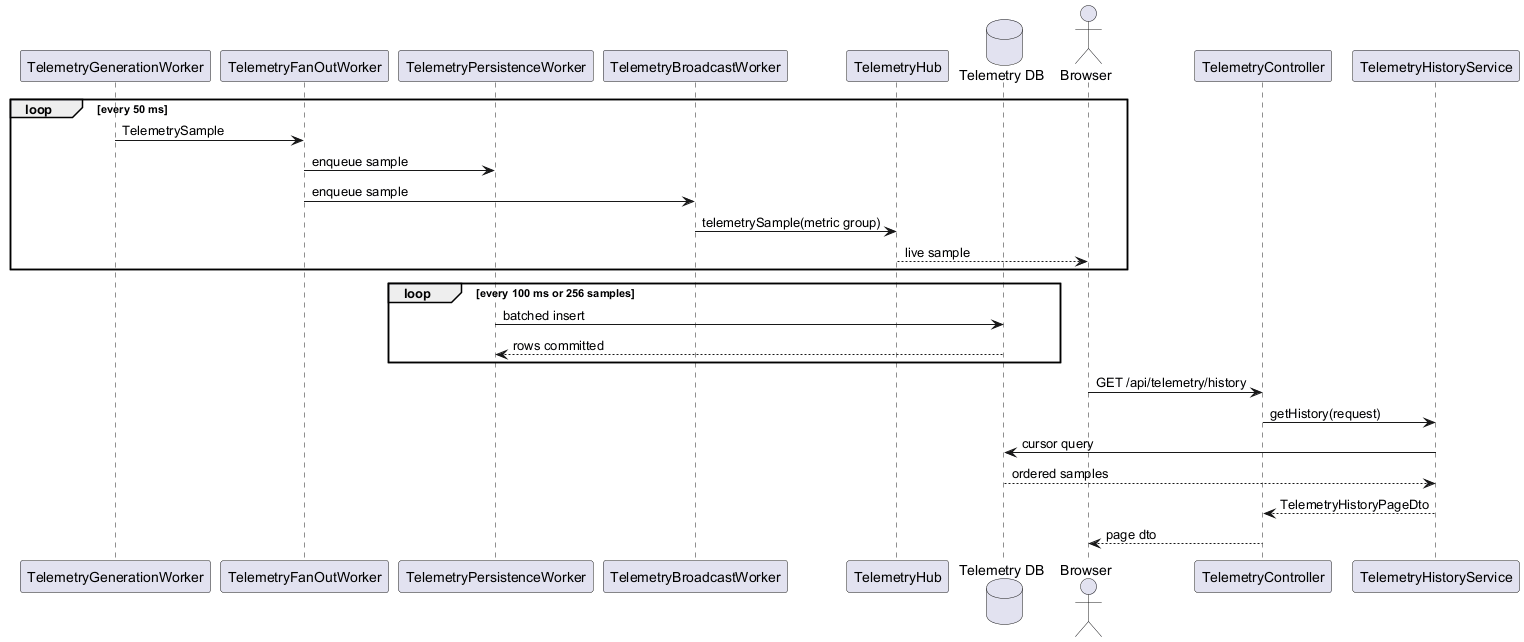

The diagram above was rendered by PlantUML. Its source (embedded in the PNG):
@startuml
participant TelemetryGenerationWorker
participant TelemetryFanOutWorker
participant TelemetryPersistenceWorker
participant TelemetryBroadcastWorker
participant TelemetryHub
database "Telemetry DB" as Db
actor Browser
participant TelemetryController
participant TelemetryHistoryService

loop every 50 ms
  TelemetryGenerationWorker -> TelemetryFanOutWorker : TelemetrySample
  TelemetryFanOutWorker -> TelemetryPersistenceWorker : enqueue sample
  TelemetryFanOutWorker -> TelemetryBroadcastWorker : enqueue sample
  TelemetryBroadcastWorker -> TelemetryHub : telemetrySample(metric group)
  TelemetryHub --> Browser : live sample
end

loop every 100 ms or 256 samples
  TelemetryPersistenceWorker -> Db : batched insert
  Db --> TelemetryPersistenceWorker : rows committed
end

Browser -> TelemetryController : GET /api/telemetry/history
TelemetryController -> TelemetryHistoryService : getHistory(request)
TelemetryHistoryService -> Db : cursor query
Db --> TelemetryHistoryService : ordered samples
TelemetryHistoryService --> TelemetryController : TelemetryHistoryPageDto
TelemetryController --> Browser : page dto
@enduml